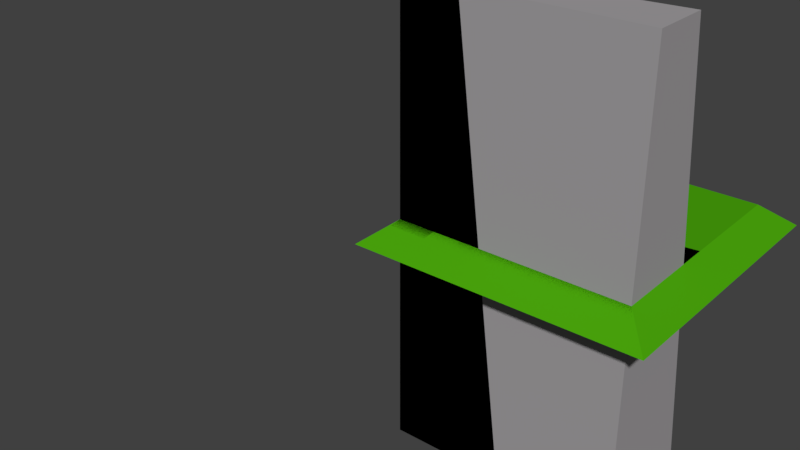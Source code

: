# Source: Tiles.blend  (saved by Blender 2.78.0; exported with 4.5.12 LTS)
import bpy
from mathutils import Matrix  # noqa: F401  (used for matrix-valued properties, if any)

bpy.ops.wm.read_factory_settings(use_empty=True)
scene = bpy.context.scene
scene.name = 'Scene'

# ---- collections
col_collection_1 = bpy.data.collections.new('Collection 1'); scene.collection.children.link(col_collection_1)

# ---- materials (node trees are filled in below, after node groups)
mat_grass = bpy.data.materials.new('Grass')
mat_grass.alpha_threshold = 0.0
mat_grass.use_transparent_shadow = False
mat_grass.diffuse_color = (0.06979, 0.3844, 0.003863, 1.0)
mat_grass.roughness = 0.5
mat_grass.specular_intensity = 0.08282
mat_grass.line_color = (0.0, 0.0, 0.0, 1.0)
mat_stone = bpy.data.materials.new('Stone')
mat_stone.alpha_threshold = 0.0
mat_stone.use_transparent_shadow = False
mat_stone.diffuse_color = (0.3672, 0.3521, 0.3634, 1.0)
mat_stone.roughness = 0.5

# ---- material node trees

# ---- world
world_world = bpy.data.worlds.new('World'); scene.world = world_world
world_world.color = (0.05088, 0.05088, 0.05088)
world_world.use_sun_shadow = False
world_world.sun_shadow_jitter_overblur = 0.0
world_world.cycles.sampling_method = 'MANUAL'

# ---- meshes
me_overhang_002 = bpy.data.meshes.new('Overhang.002')
me_overhang_002.from_pydata([(0.5, 0.05, -0.1), (0.4971, -0.5029, -0.1), (0.5814, 0.05, -0.1), (0.5814, -1.49e-07, 0.0), (0.5, -0.5, 0.0), (0.5, 1.192e-07, 0.0), (0.45, 0.07, -0.05), (0.6314, 0.07, -0.05), (0.45, -0.55, -0.05231), (1.05, -0.4302, -0.1), (1.05, -0.5, -0.1), (1.0, -0.5, 0.0), (0.5, -0.5, 0.0), (1.0, -0.4302, 0.0), (1.07, -0.3802, -0.05), (1.07, -0.55, -0.05), (0.9087, -0.09584, -0.05), (0.8487, -0.1558, 0.0), (0.8737, -0.1308, -0.1)], [], [(6, 8, 1, 0), (7, 6, 0, 2), (3, 5, 6, 7), (5, 4, 8, 6), (17, 16, 14, 13), (5, 3, 17, 13, 11, 12, 4), (1, 10, 9, 18, 2, 0), (16, 18, 9, 14), (13, 14, 15, 11), (8, 15, 10, 1), (12, 11, 15, 8), (9, 10, 15, 14), (7, 2, 18, 16), (3, 7, 16, 17)])
me_overhang_002.materials.append(mat_grass)
me_overhang_002.use_remesh_preserve_volume = False
me_overhang_002.use_remesh_preserve_attributes = False
me_overhang_002.use_mirror_vertex_groups = False
me_overhang_002.update()
me_overhang = bpy.data.meshes.new('Overhang')
me_overhang.from_pydata([(-0.5, 0.05, -0.1), (-0.5029, -0.5498, -0.1), (0.5029, -0.5498, -0.1), (0.5, 0.05, -0.1), (0.5, -1.49e-07, 0.0), (0.5, -0.5, 0.0), (-0.5, -0.5, 0.0), (-0.5, 1.192e-07, 0.0), (-0.55, 0.07, -0.05), (0.55, 0.07, -0.05), (-0.55, -0.5645, -0.05231), (0.55, -0.5645, -0.05231), (0.284, -0.5498, -0.1), (0.284, 0.03765, -0.1), (0.2823, -0.02678, 0.0), (0.2823, -0.5, 0.0), (0.3187, -0.5645, -0.05231), (0.3171, 0.04218, -0.05), (0.02291, -0.5498, -0.1), (0.02291, 0.09699, -0.1), (0.02277, 0.03257, 0.0), (0.02277, -0.5, 0.0), (0.02571, -0.5645, -0.05231), (0.02558, 0.1015, -0.05), (-0.3393, -0.5498, -0.1), (-0.3393, 0.06442, -0.1), (-0.3373, 7.557e-08, 0.0), (-0.3373, -0.5, 0.0), (-0.3808, -0.5645, -0.05231), (-0.3789, 0.06895, -0.05), (-0.1766, 0.03404, -0.05), (-0.1582, -0.5498, -0.1), (-0.1582, 0.0295, -0.1), (-0.1573, -0.03492, 0.0), (-0.1573, -0.5, 0.0), (-0.1775, -0.5645, -0.05231)], [], [(8, 10, 1, 0), (26, 27, 6, 7), (29, 8, 0, 25), (16, 11, 2, 12), (11, 9, 3, 2), (12, 2, 3, 13), (5, 4, 9, 11), (15, 5, 11, 16), (26, 7, 8, 29), (7, 6, 10, 8), (4, 14, 17, 9), (21, 15, 16, 22), (18, 12, 13, 19), (22, 16, 12, 18), (9, 17, 13, 3), (4, 5, 15, 14), (35, 22, 18, 31), (31, 18, 19, 32), (34, 21, 22, 35), (14, 20, 23, 17), (17, 23, 19, 13), (14, 15, 21, 20), (6, 27, 28, 10), (1, 24, 25, 0), (10, 28, 24, 1), (33, 26, 29, 30), (30, 29, 25, 32), (33, 34, 27, 26), (20, 21, 34, 33), (23, 30, 32, 19), (20, 33, 30, 23), (27, 34, 35, 28), (24, 31, 32, 25), (28, 35, 31, 24)])
me_overhang.materials.append(mat_grass)
me_overhang.use_remesh_preserve_volume = False
me_overhang.use_remesh_preserve_attributes = False
me_overhang.use_mirror_vertex_groups = False
me_overhang.update()
me_cliffcorner = bpy.data.meshes.new('CliffCorner')
me_cliffcorner.from_pydata([(-0.5, -0.5, -1.0), (-0.5, -0.5, 0.95), (-0.5, 0.0, -1.0), (-0.5, -0.25, 0.95), (0.0, -0.5, -1.0), (-0.25, -0.5, 0.95)], [], [(0, 1, 3, 2), (4, 5, 1, 0), (2, 3, 5, 4), (0, 2, 4), (3, 1, 5)])
me_cliffcorner.materials.append(mat_stone)
me_cliffcorner.use_remesh_preserve_volume = False
me_cliffcorner.use_remesh_preserve_attributes = False
me_cliffcorner.use_mirror_vertex_groups = False
me_cliffcorner.update()
me_cliff = bpy.data.meshes.new('Cliff')
me_cliff.from_pydata([(-0.5, -0.5, -1.0), (-0.5, -0.5, 0.95), (-0.5, 0.0, -1.0), (-0.5, -0.25, 0.95), (0.5, -0.5, -1.0), (0.5, -0.5, 0.95), (0.5, 0.0, -1.0), (0.5, -0.25, 0.95), (0.2253, -0.042, -1.0), (0.2253, -0.2785, 0.95), (0.2253, -0.5, -1.0), (0.2253, -0.5, 0.95), (-0.01616, 0.02183, -1.0), (-0.01616, -0.5, 0.95), (-0.01616, -0.2147, 0.95), (-0.01616, -0.5, -1.0), (-0.2729, -0.1125, -1.0), (-0.2729, -0.5, 0.95), (-0.2729, -0.3491, 0.95), (-0.2729, -0.5, -1.0)], [], [(0, 1, 3, 2), (8, 9, 7, 6), (6, 7, 5, 4), (19, 17, 1, 0), (8, 6, 4, 10), (18, 3, 1, 17), (7, 9, 11, 5), (12, 8, 10, 15), (4, 5, 11, 10), (12, 14, 9, 8), (16, 18, 14, 12), (16, 12, 15, 19), (9, 14, 13, 11), (10, 11, 13, 15), (2, 16, 19, 0), (2, 3, 18, 16), (14, 18, 17, 13), (15, 13, 17, 19)])
me_cliff.materials.append(mat_stone)
me_cliff.use_remesh_preserve_volume = False
me_cliff.use_remesh_preserve_attributes = False
me_cliff.use_mirror_vertex_groups = False
me_cliff.update()
me_tile = bpy.data.meshes.new('Tile')
me_tile.from_pydata([(-0.6233, 0.6233, -0.1), (-0.6233, -0.6233, -0.1), (0.6233, -0.6233, -0.1), (0.6233, 0.6233, -0.1), (0.5, 0.5, 0.0), (0.5, -0.5, 0.0), (-0.5, -0.5, 0.0), (-0.5, 0.5, 0.0)], [], [(7, 6, 1, 0), (4, 5, 6, 7), (4, 7, 0, 3), (6, 5, 2, 1), (5, 4, 3, 2)])
me_tile.materials.append(mat_grass)
me_tile.use_remesh_preserve_volume = False
me_tile.use_remesh_preserve_attributes = False
me_tile.use_mirror_vertex_groups = False
me_tile.update()

# ---- objects
ob_overhangcorner = bpy.data.objects.new('OverhangCorner', me_overhang_002)
ob_overhang = bpy.data.objects.new('Overhang', me_overhang)
ob_cliffcorner = bpy.data.objects.new('CliffCorner', me_cliffcorner)
ob_cliff = bpy.data.objects.new('Cliff', me_cliff)
ob_tile = bpy.data.objects.new('Tile', me_tile)

# ---- transforms, parenting, visibility, modifiers, constraints
ob_overhangcorner.location = (-0.5, 0.5, 0.0)
ob_overhangcorner.lock_rotations_4d = False
ob_overhangcorner.empty_display_type = 'ARROWS'
ob_overhangcorner.lineart.crease_threshold = 0.0
ob_overhang.location = (0.5, 0.5, 0.0)
ob_overhang.lock_rotations_4d = False
ob_overhang.empty_display_type = 'ARROWS'
ob_overhang.hide_viewport = True
ob_overhang.lineart.crease_threshold = 0.0
ob_cliffcorner.location = (0.5, 0.5, 0.0)
ob_cliffcorner.hide_viewport = True
ob_cliffcorner.lineart.crease_threshold = 0.0
ob_cliff.location = (0.5, 0.5, 0.0)
ob_cliff.hide_viewport = True
ob_cliff.lineart.crease_threshold = 0.0
ob_tile.location = (0.5, 0.5, 0.0)
ob_tile.lock_rotations_4d = False
ob_tile.empty_display_type = 'ARROWS'
ob_tile.hide_viewport = True
ob_tile.lineart.crease_threshold = 0.0

# ---- collection membership
col_collection_1.objects.link(ob_overhangcorner)
col_collection_1.objects.link(ob_overhang)
col_collection_1.objects.link(ob_cliffcorner)
col_collection_1.objects.link(ob_cliff)
col_collection_1.objects.link(ob_tile)

# ---- scene / render settings (as saved in the file)
scene.frame_start = 1; scene.frame_end = 250; scene.frame_set(1)
scene.render.engine = 'BLENDER_EEVEE_NEXT'
scene.render.resolution_percentage = 50
scene.render.dither_intensity = 0.0
scene.cycles.use_denoising = False
scene.cycles.samples = 128
scene.cycles.sampling_pattern = 'TABULATED_SOBOL'
scene.cycles.light_sampling_threshold = 0.0
scene.cycles.use_adaptive_sampling = False
scene.cycles.use_light_tree = False
scene.cycles.blur_glossy = 0.0
scene.cycles.sample_clamp_indirect = 0.0
scene.view_settings.view_transform = 'Standard'
bpy.context.view_layer.update()

# ---- added for rendering (the .blend has no active camera and no usable light): camera, sun
cam_auto = bpy.data.cameras.new('AutoCamera')
cam_auto.lens = 50.0
cam_auto.sensor_width = 36.0
cam_auto.clip_end = 1000.0
ob_auto_camera = bpy.data.objects.new('AutoCamera', cam_auto)
scene.collection.objects.link(ob_auto_camera)
ob_auto_camera.location = (2.43219, -2.91862, 1.92075)
ob_auto_camera.rotation_euler = (1.09748, -7.21219e-08, 0.694738)
scene.camera = ob_auto_camera
light_auto_sun = bpy.data.lights.new('AutoSun', 'SUN')
light_auto_sun.energy = 3.0
light_auto_sun.angle = 0.0523599
ob_auto_sun = bpy.data.objects.new('AutoSun', light_auto_sun)
scene.collection.objects.link(ob_auto_sun)
ob_auto_sun.rotation_euler = (0.872665, 0.174533, 0.523599)
bpy.context.view_layer.update()
